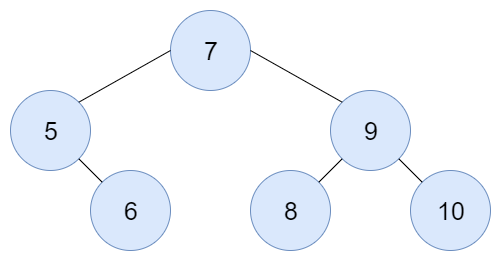

The diagram above was exported from draw.io. Its source (the exported page's mxGraphModel, read from the mxfile embedded in the PNG):
<mxGraphModel dx="2062" dy="1073" grid="1" gridSize="10" guides="1" tooltips="1" connect="1" arrows="1" fold="1" page="1" pageScale="1" pageWidth="827" pageHeight="1169" math="0" shadow="0">
  <root>
    <mxCell id="0" />
    <mxCell id="1" parent="0" />
    <mxCell id="xpMBKXaQR7lHhu7PtY5a-4" value="&lt;font style=&quot;font-size: 25px&quot;&gt;7&lt;/font&gt;" style="ellipse;whiteSpace=wrap;html=1;aspect=fixed;fillColor=#dae8fc;strokeColor=#6c8ebf;" parent="1" vertex="1">
      <mxGeometry x="360" y="160" width="80" height="80" as="geometry" />
    </mxCell>
    <mxCell id="xpMBKXaQR7lHhu7PtY5a-7" value="&lt;font style=&quot;font-size: 25px&quot;&gt;5&lt;/font&gt;" style="ellipse;whiteSpace=wrap;html=1;aspect=fixed;fillColor=#dae8fc;strokeColor=#6c8ebf;" parent="1" vertex="1">
      <mxGeometry x="200" y="240" width="80" height="80" as="geometry" />
    </mxCell>
    <mxCell id="xpMBKXaQR7lHhu7PtY5a-8" value="&lt;font style=&quot;font-size: 25px&quot;&gt;9&lt;/font&gt;" style="ellipse;whiteSpace=wrap;html=1;aspect=fixed;fillColor=#dae8fc;strokeColor=#6c8ebf;" parent="1" vertex="1">
      <mxGeometry x="520" y="240" width="80" height="80" as="geometry" />
    </mxCell>
    <mxCell id="xpMBKXaQR7lHhu7PtY5a-11" value="" style="endArrow=none;html=1;exitX=1;exitY=0;exitDx=0;exitDy=0;fillColor=#99CCFF;entryX=0;entryY=0.5;entryDx=0;entryDy=0;" parent="1" source="xpMBKXaQR7lHhu7PtY5a-7" target="xpMBKXaQR7lHhu7PtY5a-4" edge="1">
      <mxGeometry width="50" height="50" relative="1" as="geometry">
        <mxPoint x="308" y="252" as="sourcePoint" />
        <mxPoint x="348" y="240" as="targetPoint" />
      </mxGeometry>
    </mxCell>
    <mxCell id="xpMBKXaQR7lHhu7PtY5a-12" value="" style="endArrow=none;html=1;exitX=0;exitY=0;exitDx=0;exitDy=0;entryX=1;entryY=0.5;entryDx=0;entryDy=0;fillColor=#99CCFF;" parent="1" source="xpMBKXaQR7lHhu7PtY5a-8" target="xpMBKXaQR7lHhu7PtY5a-4" edge="1">
      <mxGeometry width="50" height="50" relative="1" as="geometry">
        <mxPoint x="530" y="296" as="sourcePoint" />
        <mxPoint x="430" y="223" as="targetPoint" />
      </mxGeometry>
    </mxCell>
    <mxCell id="xpMBKXaQR7lHhu7PtY5a-43" value="&lt;font style=&quot;font-size: 25px&quot;&gt;8&lt;/font&gt;" style="ellipse;whiteSpace=wrap;html=1;aspect=fixed;fillColor=#dae8fc;strokeColor=#6c8ebf;" parent="1" vertex="1">
      <mxGeometry x="440" y="320" width="80" height="80" as="geometry" />
    </mxCell>
    <mxCell id="xpMBKXaQR7lHhu7PtY5a-44" value="" style="endArrow=none;html=1;entryX=0;entryY=1;entryDx=0;entryDy=0;exitX=1;exitY=0;exitDx=0;exitDy=0;" parent="1" source="xpMBKXaQR7lHhu7PtY5a-43" target="xpMBKXaQR7lHhu7PtY5a-8" edge="1">
      <mxGeometry width="50" height="50" relative="1" as="geometry">
        <mxPoint x="210" y="370" as="sourcePoint" />
        <mxPoint x="261.71572875253787" y="318.28427124746213" as="targetPoint" />
      </mxGeometry>
    </mxCell>
    <mxCell id="-AxK-OnWK5IC7pctsNLK-5" value="&lt;font style=&quot;font-size: 25px&quot;&gt;6&lt;/font&gt;" style="ellipse;whiteSpace=wrap;html=1;aspect=fixed;fillColor=#dae8fc;strokeColor=#6c8ebf;" parent="1" vertex="1">
      <mxGeometry x="280" y="320" width="80" height="80" as="geometry" />
    </mxCell>
    <mxCell id="-AxK-OnWK5IC7pctsNLK-6" value="&lt;font style=&quot;font-size: 25px&quot;&gt;10&lt;/font&gt;" style="ellipse;whiteSpace=wrap;html=1;aspect=fixed;fillColor=#dae8fc;strokeColor=#6c8ebf;" parent="1" vertex="1">
      <mxGeometry x="600" y="320" width="80" height="80" as="geometry" />
    </mxCell>
    <mxCell id="-AxK-OnWK5IC7pctsNLK-8" value="" style="endArrow=none;html=1;entryX=1;entryY=1;entryDx=0;entryDy=0;exitX=0;exitY=0;exitDx=0;exitDy=0;" parent="1" source="-AxK-OnWK5IC7pctsNLK-5" target="xpMBKXaQR7lHhu7PtY5a-7" edge="1">
      <mxGeometry width="50" height="50" relative="1" as="geometry">
        <mxPoint x="120" y="470" as="sourcePoint" />
        <mxPoint x="170" y="420" as="targetPoint" />
      </mxGeometry>
    </mxCell>
    <mxCell id="-AxK-OnWK5IC7pctsNLK-9" value="" style="endArrow=none;html=1;entryX=1;entryY=1;entryDx=0;entryDy=0;exitX=0;exitY=0;exitDx=0;exitDy=0;" parent="1" source="-AxK-OnWK5IC7pctsNLK-6" target="xpMBKXaQR7lHhu7PtY5a-8" edge="1">
      <mxGeometry width="50" height="50" relative="1" as="geometry">
        <mxPoint x="120" y="470" as="sourcePoint" />
        <mxPoint x="170" y="420" as="targetPoint" />
      </mxGeometry>
    </mxCell>
  </root>
</mxGraphModel>